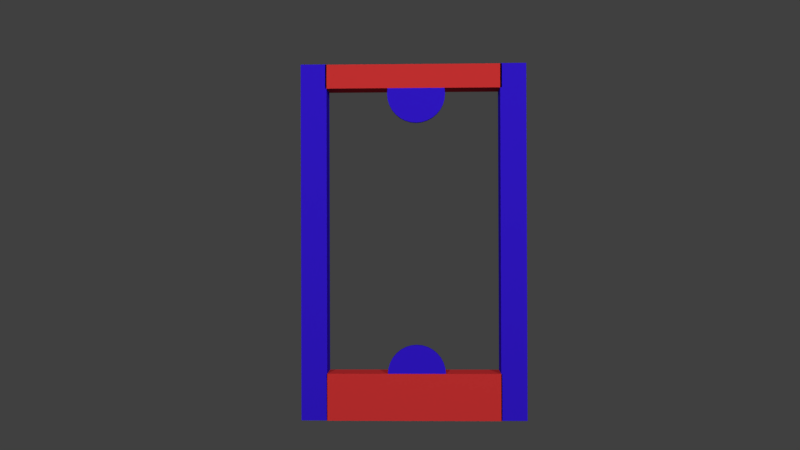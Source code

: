 # Source: CardOutline.blend  (saved by Blender 2.79.0; exported with 4.5.12 LTS)
import bpy
from mathutils import Matrix  # noqa: F401  (used for matrix-valued properties, if any)

bpy.ops.wm.read_factory_settings(use_empty=True)
scene = bpy.context.scene
scene.name = 'Scene'

# ---- collections
col_collection_1 = bpy.data.collections.new('Collection 1'); scene.collection.children.link(col_collection_1)
col_collection_2 = bpy.data.collections.new('Collection 2'); scene.collection.children.link(col_collection_2)
col_collection_2.hide_render = True
col_collection_2.hide_viewport = True
col_collection_3 = bpy.data.collections.new('Collection 3'); scene.collection.children.link(col_collection_3)
col_collection_3.hide_render = True
col_collection_3.hide_viewport = True

# ---- materials (node trees are filled in below, after node groups)
mat_material_002 = bpy.data.materials.new('Material.002')
mat_material_002.alpha_threshold = 0.0
mat_material_002.diffuse_color = (0.04204, 0.01237, 0.8, 1.0)
mat_material_002.roughness = 0.5
mat_material_001 = bpy.data.materials.new('Material.001')
mat_material_001.alpha_threshold = 0.0
mat_material_001.diffuse_color = (0.8, 0.04309, 0.04309, 1.0)
mat_material_001.roughness = 0.5
mat_material_003 = bpy.data.materials.new('Material.003')
mat_material_003.alpha_threshold = 0.0
mat_material_003.diffuse_color = (1.0, 1.0, 1.0, 1.0)
mat_material_003.roughness = 0.5
mat_metalic = bpy.data.materials.new('Metalic')
mat_metalic.alpha_threshold = 0.0
mat_metalic.diffuse_color = (1.0, 1.0, 1.0, 1.0)
mat_metalic.roughness = 0.5

# ---- material node trees
mat_metalic.use_nodes = True; mat_metalic.node_tree.nodes.clear()
_N = mat_metalic.node_tree.nodes; _L = mat_metalic.node_tree.links
n0 = _N.new('ShaderNodeOutputMaterial'); n0.name = 'Material Output'; n0.location = (581, 425)
n1 = _N.new('ShaderNodeBsdfPrincipled'); n1.name = 'Principled BSDF'; n1.location = (291, 425)
n1.width = 150
n1.subsurface_method = 'BURLEY'
n1.inputs[1].default_value = 1.0
n1.inputs[3].default_value = 1.45
n1.inputs[9].default_value = (1.0, 1.0, 1.0)
n1.inputs[13].default_value = 0.25
n2 = _N.new('ShaderNodeTexNoise'); n2.name = 'Noise Texture.001'; n2.location = (-537, 715)
n2.inputs[2].default_value = 5.5
n2.inputs[3].default_value = 3.0
n3 = _N.new('ShaderNodeMapping'); n3.name = 'Mapping'; n3.location = (-827, 488)
n3.inputs[3].default_value = (0.5, 1.8, 1.5)
n4 = _N.new('ShaderNodeBump'); n4.name = 'Bump'; n4.location = (3, 84)
n4.inputs[0].default_value = 0.2
n4.inputs[1].default_value = 0.1
n4.inputs[2].default_value = 1.0
n5 = _N.new('ShaderNodeTexNoise'); n5.name = 'Noise Texture'; n5.location = (-537, 426)
n5.inputs[2].default_value = 6.6
n5.inputs[3].default_value = 3.0
n6 = _N.new('ShaderNodeValToRGB'); n6.name = 'ColorRamp'; n6.location = (-293, 415)
while len(n6.color_ramp.elements) > 1: n6.color_ramp.elements.remove(n6.color_ramp.elements[-1])
n6.color_ramp.elements[0].position = 0.3273; n6.color_ramp.elements[0].color = (0.1034, 0.1034, 0.1034, 1.0)
_e = n6.color_ramp.elements.new(0.5727); _e.color = (0.253, 0.253, 0.253, 1.0)
n7 = _N.new('ShaderNodeValToRGB'); n7.name = 'ColorRamp.001'; n7.location = (-184, 737)
n7.width = 231
while len(n7.color_ramp.elements) > 1: n7.color_ramp.elements.remove(n7.color_ramp.elements[-1])
n7.color_ramp.elements[0].position = 0.2716; n7.color_ramp.elements[0].color = (0.01951, 0.01951, 0.01951, 1.0)
_e = n7.color_ramp.elements.new(0.6667); _e.color = (0.6267, 0.5019, 0.5019, 1.0)
n8 = _N.new('ShaderNodeTexCoord'); n8.name = 'Texture Coordinate'; n8.location = (-1037, 471)
_L.new(n1.outputs[0], n0.inputs[0])
_L.new(n3.outputs[0], n5.inputs[0])
_L.new(n3.outputs[0], n2.inputs[0])
_L.new(n5.outputs[1], n6.inputs[0])
_L.new(n4.outputs[0], n1.inputs[5])
_L.new(n6.outputs[0], n1.inputs[2])
_L.new(n2.outputs[1], n7.inputs[0])
_L.new(n7.outputs[0], n1.inputs[0])
_L.new(n6.outputs[0], n4.inputs[3])
_L.new(n8.outputs[3], n3.inputs[0])
n0.is_active_output = True

# ---- world
world_world = bpy.data.worlds.new('World'); scene.world = world_world
world_world.color = (0.05088, 0.05088, 0.05088)
world_world.use_sun_shadow = False
world_world.sun_shadow_jitter_overblur = 0.0
world_world.cycles.sampling_method = 'MANUAL'

# ---- cameras
cam_camera = bpy.data.cameras.new('Camera')
cam_camera.clip_end = 100.0
cam_camera.lens = 35.0
cam_camera.sensor_width = 32.0
cam_camera.sensor_height = 18.0
cam_camera.ortho_scale = 7.314
cam_camera.dof.focus_distance = 0.0

# ---- lights
light_spot_002 = bpy.data.lights.new('Spot.002', 'SPOT')
light_spot_002.transmission_factor = 0.0
light_spot_002.energy = 2000.0
light_spot_002.shadow_buffer_clip_start = 0.5
light_spot_002.shadow_soft_size = 0.1
light_spot_002.shadow_maximum_resolution = 0.006
light_spot_002.use_absolute_resolution = True
light_spot_000 = bpy.data.lights.new('Spot.000', 'SPOT')
light_spot_000.transmission_factor = 0.0
light_spot_000.energy = 2000.0
light_spot_000.shadow_buffer_clip_start = 0.5
light_spot_000.shadow_soft_size = 0.1
light_spot_000.shadow_maximum_resolution = 0.006
light_spot_000.use_absolute_resolution = True
light_spot_001 = bpy.data.lights.new('Spot.001', 'SPOT')
light_spot_001.transmission_factor = 0.0
light_spot_001.energy = 2000.0
light_spot_001.shadow_buffer_clip_start = 0.5
light_spot_001.shadow_soft_size = 0.1
light_spot_001.shadow_maximum_resolution = 0.006
light_spot_001.use_absolute_resolution = True

# ---- meshes
me_circle_001 = bpy.data.meshes.new('Circle.001')
me_circle_001.from_pydata([(0.0, 0.0, 0.0), (0.0, 1.0, 0.0), (-0.1951, 0.9808, 0.0), (-0.3827, 0.9239, 0.0), (-0.5556, 0.8315, 0.0), (-0.7071, 0.7071, 0.0), (-0.8315, 0.5556, 0.0), (-0.9239, 0.3827, 0.0), (-0.9808, 0.1951, 0.0), (-1.0, 7.55e-08, 0.0), (-0.9808, -0.1951, 0.0), (-0.9239, -0.3827, 0.0), (-0.8315, -0.5556, 0.0), (-0.7071, -0.7071, 0.0), (-0.5556, -0.8315, 0.0), (-0.3827, -0.9239, 0.0), (-0.1951, -0.9808, 0.0), (3.258e-07, -1.0, 0.0), (0.1951, -0.9808, 0.0), (0.3827, -0.9239, 0.0), (0.5556, -0.8315, 0.0), (0.7071, -0.7071, 0.0), (0.8315, -0.5556, 0.0), (0.9239, -0.3827, 0.0), (0.9808, -0.1951, 0.0), (1.0, 9.656e-07, 0.0), (0.9808, 0.1951, 0.0), (0.9239, 0.3827, 0.0), (0.8315, 0.5556, 0.0), (0.7071, 0.7071, 0.0), (0.5556, 0.8315, 0.0), (0.3827, 0.9239, 0.0), (0.1951, 0.9808, 0.0), (0.0, 0.0, -0.163), (0.0, 1.0, -0.163), (-0.1951, 0.9808, -0.163), (-0.3827, 0.9239, -0.163), (-0.5556, 0.8315, -0.163), (-0.7071, 0.7071, -0.163), (-0.8315, 0.5556, -0.163), (-0.9239, 0.3827, -0.163), (-0.9808, 0.1951, -0.163), (-1.0, 7.55e-08, -0.163), (-0.9808, -0.1951, -0.163), (-0.9239, -0.3827, -0.163), (-0.8315, -0.5556, -0.163), (-0.7071, -0.7071, -0.163), (-0.5556, -0.8315, -0.163), (-0.3827, -0.9239, -0.163), (-0.1951, -0.9808, -0.163), (3.258e-07, -1.0, -0.163), (0.1951, -0.9808, -0.163), (0.3827, -0.9239, -0.163), (0.5556, -0.8315, -0.163), (0.7071, -0.7071, -0.163), (0.8315, -0.5556, -0.163), (0.9239, -0.3827, -0.163), (0.9808, -0.1951, -0.163), (1.0, 9.656e-07, -0.163), (0.9808, 0.1951, -0.163), (0.9239, 0.3827, -0.163), (0.8315, 0.5556, -0.163), (0.7071, 0.7071, -0.163), (0.5556, 0.8315, -0.163), (0.3827, 0.9239, -0.163), (0.1951, 0.9808, -0.163)], [], [(0, 1, 2), (0, 2, 3), (0, 3, 4), (0, 4, 5), (0, 5, 6), (0, 6, 7), (0, 7, 8), (0, 8, 9), (0, 9, 10), (0, 10, 11), (0, 11, 12), (0, 12, 13), (0, 13, 14), (0, 14, 15), (0, 15, 16), (0, 16, 17), (0, 17, 18), (0, 18, 19), (0, 19, 20), (0, 20, 21), (0, 21, 22), (0, 22, 23), (0, 23, 24), (0, 24, 25), (0, 25, 26), (0, 26, 27), (0, 27, 28), (0, 28, 29), (0, 29, 30), (0, 30, 31), (0, 31, 32), (0, 32, 1), (33, 35, 34), (33, 36, 35), (33, 37, 36), (33, 38, 37), (33, 39, 38), (33, 40, 39), (33, 41, 40), (33, 42, 41), (33, 43, 42), (33, 44, 43), (33, 45, 44), (33, 46, 45), (33, 47, 46), (33, 48, 47), (33, 49, 48), (33, 50, 49), (33, 51, 50), (33, 52, 51), (33, 53, 52), (33, 54, 53), (33, 55, 54), (33, 56, 55), (33, 57, 56), (33, 58, 57), (33, 59, 58), (33, 60, 59), (33, 61, 60), (33, 62, 61), (33, 63, 62), (33, 64, 63), (33, 65, 64), (33, 34, 65), (2, 1, 34, 35), (3, 2, 35, 36), (4, 3, 36, 37), (5, 4, 37, 38), (6, 5, 38, 39), (7, 6, 39, 40), (8, 7, 40, 41), (9, 8, 41, 42), (10, 9, 42, 43), (11, 10, 43, 44), (12, 11, 44, 45), (13, 12, 45, 46), (14, 13, 46, 47), (15, 14, 47, 48), (16, 15, 48, 49), (17, 16, 49, 50), (18, 17, 50, 51), (19, 18, 51, 52), (20, 19, 52, 53), (21, 20, 53, 54), (22, 21, 54, 55), (23, 22, 55, 56), (24, 23, 56, 57), (25, 24, 57, 58), (26, 25, 58, 59), (27, 26, 59, 60), (28, 27, 60, 61), (29, 28, 61, 62), (30, 29, 62, 63), (31, 30, 63, 64), (32, 31, 64, 65), (1, 32, 65, 34)])
me_circle_001.materials.append(mat_material_002)
me_circle_001.use_remesh_preserve_volume = False
me_circle_001.use_remesh_preserve_attributes = False
me_circle_001.use_mirror_vertex_groups = False
me_circle_001.update()
me_circle = bpy.data.meshes.new('Circle')
me_circle.from_pydata([(0.0, 0.0, 0.0), (0.0, 1.0, 0.0), (-0.1951, 0.9808, 0.0), (-0.3827, 0.9239, 0.0), (-0.5556, 0.8315, 0.0), (-0.7071, 0.7071, 0.0), (-0.8315, 0.5556, 0.0), (-0.9239, 0.3827, 0.0), (-0.9808, 0.1951, 0.0), (-1.0, 7.55e-08, 0.0), (-0.9808, -0.1951, 0.0), (-0.9239, -0.3827, 0.0), (-0.8315, -0.5556, 0.0), (-0.7071, -0.7071, 0.0), (-0.5556, -0.8315, 0.0), (-0.3827, -0.9239, 0.0), (-0.1951, -0.9808, 0.0), (3.258e-07, -1.0, 0.0), (0.1951, -0.9808, 0.0), (0.3827, -0.9239, 0.0), (0.5556, -0.8315, 0.0), (0.7071, -0.7071, 0.0), (0.8315, -0.5556, 0.0), (0.9239, -0.3827, 0.0), (0.9808, -0.1951, 0.0), (1.0, 9.656e-07, 0.0), (0.9808, 0.1951, 0.0), (0.9239, 0.3827, 0.0), (0.8315, 0.5556, 0.0), (0.7071, 0.7071, 0.0), (0.5556, 0.8315, 0.0), (0.3827, 0.9239, 0.0), (0.1951, 0.9808, 0.0), (0.0, 0.0, -0.163), (0.0, 1.0, -0.163), (-0.1951, 0.9808, -0.163), (-0.3827, 0.9239, -0.163), (-0.5556, 0.8315, -0.163), (-0.7071, 0.7071, -0.163), (-0.8315, 0.5556, -0.163), (-0.9239, 0.3827, -0.163), (-0.9808, 0.1951, -0.163), (-1.0, 7.55e-08, -0.163), (-0.9808, -0.1951, -0.163), (-0.9239, -0.3827, -0.163), (-0.8315, -0.5556, -0.163), (-0.7071, -0.7071, -0.163), (-0.5556, -0.8315, -0.163), (-0.3827, -0.9239, -0.163), (-0.1951, -0.9808, -0.163), (3.258e-07, -1.0, -0.163), (0.1951, -0.9808, -0.163), (0.3827, -0.9239, -0.163), (0.5556, -0.8315, -0.163), (0.7071, -0.7071, -0.163), (0.8315, -0.5556, -0.163), (0.9239, -0.3827, -0.163), (0.9808, -0.1951, -0.163), (1.0, 9.656e-07, -0.163), (0.9808, 0.1951, -0.163), (0.9239, 0.3827, -0.163), (0.8315, 0.5556, -0.163), (0.7071, 0.7071, -0.163), (0.5556, 0.8315, -0.163), (0.3827, 0.9239, -0.163), (0.1951, 0.9808, -0.163)], [], [(0, 1, 2), (0, 2, 3), (0, 3, 4), (0, 4, 5), (0, 5, 6), (0, 6, 7), (0, 7, 8), (0, 8, 9), (0, 9, 10), (0, 10, 11), (0, 11, 12), (0, 12, 13), (0, 13, 14), (0, 14, 15), (0, 15, 16), (0, 16, 17), (0, 17, 18), (0, 18, 19), (0, 19, 20), (0, 20, 21), (0, 21, 22), (0, 22, 23), (0, 23, 24), (0, 24, 25), (0, 25, 26), (0, 26, 27), (0, 27, 28), (0, 28, 29), (0, 29, 30), (0, 30, 31), (0, 31, 32), (0, 32, 1), (33, 35, 34), (33, 36, 35), (33, 37, 36), (33, 38, 37), (33, 39, 38), (33, 40, 39), (33, 41, 40), (33, 42, 41), (33, 43, 42), (33, 44, 43), (33, 45, 44), (33, 46, 45), (33, 47, 46), (33, 48, 47), (33, 49, 48), (33, 50, 49), (33, 51, 50), (33, 52, 51), (33, 53, 52), (33, 54, 53), (33, 55, 54), (33, 56, 55), (33, 57, 56), (33, 58, 57), (33, 59, 58), (33, 60, 59), (33, 61, 60), (33, 62, 61), (33, 63, 62), (33, 64, 63), (33, 65, 64), (33, 34, 65), (2, 1, 34, 35), (3, 2, 35, 36), (4, 3, 36, 37), (5, 4, 37, 38), (6, 5, 38, 39), (7, 6, 39, 40), (8, 7, 40, 41), (9, 8, 41, 42), (10, 9, 42, 43), (11, 10, 43, 44), (12, 11, 44, 45), (13, 12, 45, 46), (14, 13, 46, 47), (15, 14, 47, 48), (16, 15, 48, 49), (17, 16, 49, 50), (18, 17, 50, 51), (19, 18, 51, 52), (20, 19, 52, 53), (21, 20, 53, 54), (22, 21, 54, 55), (23, 22, 55, 56), (24, 23, 56, 57), (25, 24, 57, 58), (26, 25, 58, 59), (27, 26, 59, 60), (28, 27, 60, 61), (29, 28, 61, 62), (30, 29, 62, 63), (31, 30, 63, 64), (32, 31, 64, 65), (1, 32, 65, 34)])
me_circle.materials.append(mat_material_002)
me_circle.use_remesh_preserve_volume = False
me_circle.use_remesh_preserve_attributes = False
me_circle.use_mirror_vertex_groups = False
me_circle.update()
me_cube_005 = bpy.data.meshes.new('Cube.005')
me_cube_005.from_pydata([(-1.0, -1.0, -1.0), (-1.0, -1.0, 1.0), (-1.0, 1.0, -1.0), (-1.0, 1.0, 1.0), (1.0, -1.0, -1.0), (1.0, -1.0, 1.0), (1.0, 1.0, -1.0), (1.0, 1.0, 1.0)], [], [(0, 1, 3, 2), (2, 3, 7, 6), (6, 7, 5, 4), (4, 5, 1, 0), (2, 6, 4, 0), (7, 3, 1, 5)])
me_cube_005.materials.append(mat_material_001)
me_cube_005.use_remesh_preserve_volume = False
me_cube_005.use_remesh_preserve_attributes = False
me_cube_005.use_mirror_vertex_groups = False
me_cube_005.update()
me_cube_004 = bpy.data.meshes.new('Cube.004')
me_cube_004.from_pydata([(-1.0, -1.0, -1.0), (-1.0, -1.0, 1.0), (-1.0, 1.0, -1.0), (-1.0, 1.0, 1.0), (1.0, -1.0, -1.0), (1.0, -1.0, 1.0), (1.0, 1.0, -1.0), (1.0, 1.0, 1.0)], [], [(0, 1, 3, 2), (2, 3, 7, 6), (6, 7, 5, 4), (4, 5, 1, 0), (2, 6, 4, 0), (7, 3, 1, 5)])
me_cube_004.materials.append(mat_material_001)
me_cube_004.use_remesh_preserve_volume = False
me_cube_004.use_remesh_preserve_attributes = False
me_cube_004.use_mirror_vertex_groups = False
me_cube_004.update()
me_cube_003 = bpy.data.meshes.new('Cube.003')
me_cube_003.from_pydata([(-1.0, -1.0, -1.0), (-1.0, -1.0, 1.0), (-1.0, 1.0, -1.0), (-1.0, 1.0, 1.0), (1.0, -1.0, -1.0), (1.0, -1.0, 1.0), (1.0, 1.0, -1.0), (1.0, 1.0, 1.0)], [], [(0, 1, 3, 2), (2, 3, 7, 6), (6, 7, 5, 4), (4, 5, 1, 0), (2, 6, 4, 0), (7, 3, 1, 5)])
me_cube_003.materials.append(mat_material_002)
me_cube_003.use_remesh_preserve_volume = False
me_cube_003.use_remesh_preserve_attributes = False
me_cube_003.use_mirror_vertex_groups = False
me_cube_003.update()
me_cube_002 = bpy.data.meshes.new('Cube.002')
me_cube_002.from_pydata([(-1.0, -1.0, -1.0), (-1.0, -1.0, 1.0), (-1.0, 1.0, -1.0), (-1.0, 1.0, 1.0), (1.0, -1.0, -1.0), (1.0, -1.0, 1.0), (1.0, 1.0, -1.0), (1.0, 1.0, 1.0)], [], [(0, 1, 3, 2), (2, 3, 7, 6), (6, 7, 5, 4), (4, 5, 1, 0), (2, 6, 4, 0), (7, 3, 1, 5)])
me_cube_002.materials.append(mat_material_002)
me_cube_002.use_remesh_preserve_volume = False
me_cube_002.use_remesh_preserve_attributes = False
me_cube_002.use_mirror_vertex_groups = False
me_cube_002.update()
me_cube_001 = bpy.data.meshes.new('Cube.001')
me_cube_001.from_pydata([(-1.0, -1.0, -1.0), (-1.0, -1.0, 1.0), (-1.0, 1.0, -1.0), (-1.0, 1.0, 1.0), (1.0, -1.0, -1.0), (1.0, -1.0, 1.0), (1.0, 1.0, -1.0), (1.0, 1.0, 1.0)], [], [(0, 1, 3, 2), (2, 3, 7, 6), (6, 7, 5, 4), (4, 5, 1, 0), (2, 6, 4, 0), (7, 3, 1, 5)])
me_cube_001.materials.append(mat_material_003)
me_cube_001.use_remesh_preserve_volume = False
me_cube_001.use_remesh_preserve_attributes = False
me_cube_001.use_mirror_vertex_groups = False
me_cube_001.update()
me_cube_000 = bpy.data.meshes.new('Cube.000')
me_cube_000.from_pydata([(-1.0, -1.0, -1.0), (-1.0, -1.0, 1.0), (-1.0, 1.0, -1.0), (-1.0, 1.0, 1.0), (1.0, -1.0, -1.0), (1.0, -1.0, 1.0), (1.0, 1.0, -1.0), (1.0, 1.0, 1.0)], [], [(0, 1, 3, 2), (2, 3, 7, 6), (6, 7, 5, 4), (4, 5, 1, 0), (2, 6, 4, 0), (7, 3, 1, 5)])
me_cube_000.materials.append(mat_metalic)
me_cube_000.use_remesh_preserve_volume = False
me_cube_000.use_remesh_preserve_attributes = False
me_cube_000.use_mirror_vertex_groups = False
me_cube_000.update()

# ---- objects
ob_spot_002 = bpy.data.objects.new('Spot.002', light_spot_002)
ob_spot_001 = bpy.data.objects.new('Spot.001', light_spot_000)
ob_circle_001 = bpy.data.objects.new('Circle.001', me_circle_001)
ob_spot = bpy.data.objects.new('Spot', light_spot_001)
ob_circle = bpy.data.objects.new('Circle', me_circle)
ob_cube_005 = bpy.data.objects.new('Cube.005', me_cube_005)
ob_cube_004 = bpy.data.objects.new('Cube.004', me_cube_004)
ob_cube_003 = bpy.data.objects.new('Cube.003', me_cube_003)
ob_cube_002 = bpy.data.objects.new('Cube.002', me_cube_002)
ob_camera = bpy.data.objects.new('Camera', cam_camera)
ob_cube_001 = bpy.data.objects.new('Cube.001', me_cube_001)
ob_cube_000 = bpy.data.objects.new('Cube.000', me_cube_000)

# ---- transforms, parenting, visibility, modifiers, constraints
ob_spot_002.location = (2.255, 11.91, 5.327)
ob_spot_002.rotation_euler = (1.456, 0.06703, -3.161)
ob_spot_002.lineart.crease_threshold = 0.0
ob_spot_001.location = (-1.001, -11.76, 7.66)
ob_spot_001.rotation_euler = (1.288, 0.06285, -0.2811)
ob_spot_001.lineart.crease_threshold = 0.0
ob_circle_001.location = (2.168, -0.1212, 2.256)
ob_circle_001.rotation_euler = (1.571, -0.0, 0.0)
ob_circle_001.scale = (0.2581, 0.2581, 0.2581)
ob_circle_001.lineart.crease_threshold = 0.0
ob_spot.location = (7.144, -11.76, 7.835)
ob_spot.rotation_euler = (1.288, 0.06285, 0.3888)
ob_spot.lineart.crease_threshold = 0.0
ob_circle.location = (2.168, -0.1212, 4.751)
ob_circle.rotation_euler = (1.571, -0.0, 0.0)
ob_circle.scale = (0.2581, 0.2581, 0.2581)
ob_circle.lineart.crease_threshold = 0.0
ob_cube_005.location = (2.144, 0.0, 2.052)
ob_cube_005.scale = (0.7786, -0.1216, 0.2087)
ob_cube_005.color = (0.05755, 0.0, 1.0, 1.0)
ob_cube_005.display_type = 'SOLID'
ob_cube_005.lineart.crease_threshold = 0.0
ob_cube_004.location = (2.144, 0.0, 4.907)
ob_cube_004.scale = (0.7859, -0.1216, 0.1067)
ob_cube_004.lineart.crease_threshold = 0.0
ob_cube_003.location = (3.03, 0.0, 3.431)
ob_cube_003.scale = (0.1153, -0.1216, 1.585)
ob_cube_003.lineart.crease_threshold = 0.0
ob_cube_002.location = (1.255, 0.0, 3.431)
ob_cube_002.scale = (0.1153, -0.1216, 1.585)
ob_cube_002.lineart.crease_threshold = 0.0
ob_camera.location = (2.233, -7.894, 3.534)
ob_camera.rotation_euler = (1.577, 0.003125, 0.02715)
ob_camera.lock_rotations_4d = False
ob_camera.empty_display_type = 'ARROWS'
ob_camera.color = (0.0, 0.0, 0.0, 0.0)
ob_camera.display_type = 'WIRE'
ob_camera.lineart.crease_threshold = 0.0
ob_cube_001.location = (2.144, 0.2652, 3.431)
ob_cube_001.scale = (0.9598, -0.1068, 1.585)
ob_cube_001.lineart.crease_threshold = 0.0
ob_cube_000.location = (2.143, 1.246, 3.487)
ob_cube_000.scale = (0.9598, -0.1068, 1.585)
ob_cube_000.lineart.crease_threshold = 0.0

# ---- collection membership
col_collection_1.objects.link(ob_spot_002)
col_collection_1.objects.link(ob_spot_001)
col_collection_1.objects.link(ob_circle_001)
col_collection_1.objects.link(ob_spot)
col_collection_1.objects.link(ob_circle)
col_collection_1.objects.link(ob_cube_005)
col_collection_1.objects.link(ob_cube_004)
col_collection_1.objects.link(ob_cube_003)
col_collection_1.objects.link(ob_cube_002)
col_collection_1.objects.link(ob_camera)
col_collection_2.objects.link(ob_cube_001)
col_collection_3.objects.link(ob_cube_000)

# ---- scene / render settings (as saved in the file)
scene.camera = ob_camera
scene.frame_start = 1; scene.frame_end = 250; scene.frame_set(1)
scene.render.engine = 'CYCLES'
scene.render.resolution_percentage = 50
scene.render.dither_intensity = 0.0
scene.cycles.use_denoising = False
scene.cycles.samples = 128
scene.cycles.sampling_pattern = 'TABULATED_SOBOL'
scene.cycles.use_adaptive_sampling = False
scene.cycles.use_light_tree = False
scene.cycles.blur_glossy = 0.0
scene.cycles.sample_clamp_indirect = 0.0
scene.view_settings.view_transform = 'Standard'
bpy.context.view_layer.update()
